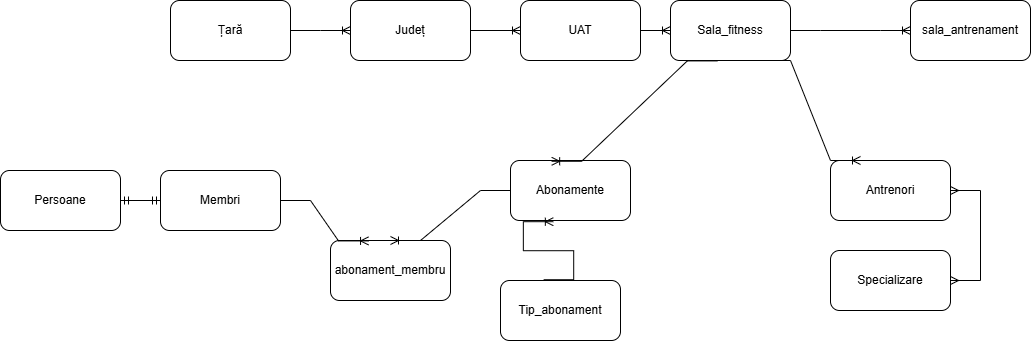

The diagram above was exported from draw.io. Its source (the exported page's mxGraphModel, read from the mxfile embedded in the PNG):
<mxGraphModel dx="2140" dy="522" grid="1" gridSize="10" guides="1" tooltips="1" connect="1" arrows="1" fold="1" page="1" pageScale="1" pageWidth="850" pageHeight="1100" math="0" shadow="0" extFonts="Permanent Marker^https://fonts.googleapis.com/css?family=Permanent+Marker">
  <root>
    <mxCell id="0" />
    <mxCell id="1" parent="0" />
    <mxCell id="qk1R7yR4b1z62qCLYSHZ-1" value="Țară" style="rounded=1;whiteSpace=wrap;html=1;" vertex="1" parent="1">
      <mxGeometry x="-190" y="240" width="120" height="60" as="geometry" />
    </mxCell>
    <mxCell id="qk1R7yR4b1z62qCLYSHZ-2" value="Județ" style="rounded=1;whiteSpace=wrap;html=1;" vertex="1" parent="1">
      <mxGeometry x="-10" y="240" width="120" height="60" as="geometry" />
    </mxCell>
    <mxCell id="qk1R7yR4b1z62qCLYSHZ-3" value="UAT" style="rounded=1;whiteSpace=wrap;html=1;" vertex="1" parent="1">
      <mxGeometry x="160" y="240" width="120" height="60" as="geometry" />
    </mxCell>
    <mxCell id="qk1R7yR4b1z62qCLYSHZ-4" value="Sala_fitness" style="rounded=1;whiteSpace=wrap;html=1;" vertex="1" parent="1">
      <mxGeometry x="310" y="240" width="120" height="60" as="geometry" />
    </mxCell>
    <mxCell id="qk1R7yR4b1z62qCLYSHZ-5" value="Membri" style="rounded=1;whiteSpace=wrap;html=1;" vertex="1" parent="1">
      <mxGeometry x="-200" y="410" width="120" height="60" as="geometry" />
    </mxCell>
    <mxCell id="qk1R7yR4b1z62qCLYSHZ-7" value="Abonamente" style="rounded=1;whiteSpace=wrap;html=1;" vertex="1" parent="1">
      <mxGeometry x="150" y="400" width="120" height="60" as="geometry" />
    </mxCell>
    <mxCell id="qk1R7yR4b1z62qCLYSHZ-9" value="Tip_abonament" style="rounded=1;whiteSpace=wrap;html=1;" vertex="1" parent="1">
      <mxGeometry x="140" y="520" width="120" height="60" as="geometry" />
    </mxCell>
    <mxCell id="qk1R7yR4b1z62qCLYSHZ-11" value="Antrenori" style="rounded=1;whiteSpace=wrap;html=1;" vertex="1" parent="1">
      <mxGeometry x="470" y="400" width="120" height="60" as="geometry" />
    </mxCell>
    <mxCell id="qk1R7yR4b1z62qCLYSHZ-12" value="Specializare" style="rounded=1;whiteSpace=wrap;html=1;" vertex="1" parent="1">
      <mxGeometry x="470" y="490" width="120" height="60" as="geometry" />
    </mxCell>
    <mxCell id="qk1R7yR4b1z62qCLYSHZ-13" value="sala_antrenament" style="rounded=1;whiteSpace=wrap;html=1;" vertex="1" parent="1">
      <mxGeometry x="550" y="240" width="120" height="60" as="geometry" />
    </mxCell>
    <mxCell id="qk1R7yR4b1z62qCLYSHZ-14" value="Persoane" style="rounded=1;whiteSpace=wrap;html=1;" vertex="1" parent="1">
      <mxGeometry x="-360" y="410" width="120" height="60" as="geometry" />
    </mxCell>
    <mxCell id="qk1R7yR4b1z62qCLYSHZ-15" value="" style="edgeStyle=entityRelationEdgeStyle;fontSize=12;html=1;endArrow=ERoneToMany;rounded=0;entryX=0;entryY=0.5;entryDx=0;entryDy=0;" edge="1" parent="1" source="qk1R7yR4b1z62qCLYSHZ-1" target="qk1R7yR4b1z62qCLYSHZ-2">
      <mxGeometry width="100" height="100" relative="1" as="geometry">
        <mxPoint x="230" y="520" as="sourcePoint" />
        <mxPoint x="330" y="420" as="targetPoint" />
      </mxGeometry>
    </mxCell>
    <mxCell id="qk1R7yR4b1z62qCLYSHZ-16" value="" style="edgeStyle=entityRelationEdgeStyle;fontSize=12;html=1;endArrow=ERoneToMany;rounded=0;strokeColor=#000000;" edge="1" parent="1" source="qk1R7yR4b1z62qCLYSHZ-2" target="qk1R7yR4b1z62qCLYSHZ-3">
      <mxGeometry width="100" height="100" relative="1" as="geometry">
        <mxPoint x="230" y="520" as="sourcePoint" />
        <mxPoint x="330" y="420" as="targetPoint" />
      </mxGeometry>
    </mxCell>
    <mxCell id="qk1R7yR4b1z62qCLYSHZ-17" value="" style="edgeStyle=entityRelationEdgeStyle;fontSize=12;html=1;endArrow=ERoneToMany;rounded=0;entryX=0;entryY=0.5;entryDx=0;entryDy=0;" edge="1" parent="1" source="qk1R7yR4b1z62qCLYSHZ-3" target="qk1R7yR4b1z62qCLYSHZ-4">
      <mxGeometry width="100" height="100" relative="1" as="geometry">
        <mxPoint x="230" y="520" as="sourcePoint" />
        <mxPoint x="330" y="420" as="targetPoint" />
      </mxGeometry>
    </mxCell>
    <mxCell id="qk1R7yR4b1z62qCLYSHZ-19" value="" style="edgeStyle=entityRelationEdgeStyle;fontSize=12;html=1;endArrow=ERoneToMany;rounded=0;entryX=0;entryY=0.5;entryDx=0;entryDy=0;exitX=1;exitY=0.5;exitDx=0;exitDy=0;strokeColor=#000000;" edge="1" parent="1" source="qk1R7yR4b1z62qCLYSHZ-4" target="qk1R7yR4b1z62qCLYSHZ-13">
      <mxGeometry width="100" height="100" relative="1" as="geometry">
        <mxPoint x="230" y="520" as="sourcePoint" />
        <mxPoint x="330" y="420" as="targetPoint" />
      </mxGeometry>
    </mxCell>
    <mxCell id="qk1R7yR4b1z62qCLYSHZ-20" value="" style="edgeStyle=entityRelationEdgeStyle;fontSize=12;html=1;endArrow=ERmandOne;startArrow=ERmandOne;rounded=0;entryX=0;entryY=0.5;entryDx=0;entryDy=0;" edge="1" parent="1" source="qk1R7yR4b1z62qCLYSHZ-14" target="qk1R7yR4b1z62qCLYSHZ-5">
      <mxGeometry width="100" height="100" relative="1" as="geometry">
        <mxPoint x="-170" y="510" as="sourcePoint" />
        <mxPoint x="90" y="490" as="targetPoint" />
        <Array as="points">
          <mxPoint x="-210" y="510" />
          <mxPoint x="-210" y="520" />
        </Array>
      </mxGeometry>
    </mxCell>
    <mxCell id="qk1R7yR4b1z62qCLYSHZ-22" value="" style="edgeStyle=entityRelationEdgeStyle;fontSize=12;html=1;endArrow=ERoneToMany;rounded=0;entryX=0.343;entryY=0.013;entryDx=0;entryDy=0;entryPerimeter=0;exitX=0.39;exitY=1.007;exitDx=0;exitDy=0;exitPerimeter=0;strokeColor=#000000;" edge="1" parent="1" source="qk1R7yR4b1z62qCLYSHZ-4" target="qk1R7yR4b1z62qCLYSHZ-7">
      <mxGeometry width="100" height="100" relative="1" as="geometry">
        <mxPoint x="400" y="320" as="sourcePoint" />
        <mxPoint x="500" y="220" as="targetPoint" />
      </mxGeometry>
    </mxCell>
    <mxCell id="qk1R7yR4b1z62qCLYSHZ-23" value="" style="edgeStyle=entityRelationEdgeStyle;fontSize=12;html=1;endArrow=ERoneToMany;rounded=0;entryX=0.357;entryY=1.02;entryDx=0;entryDy=0;entryPerimeter=0;exitX=0.36;exitY=-0.013;exitDx=0;exitDy=0;exitPerimeter=0;" edge="1" parent="1" source="qk1R7yR4b1z62qCLYSHZ-9" target="qk1R7yR4b1z62qCLYSHZ-7">
      <mxGeometry width="100" height="100" relative="1" as="geometry">
        <mxPoint x="130" y="550" as="sourcePoint" />
        <mxPoint x="230" y="450" as="targetPoint" />
      </mxGeometry>
    </mxCell>
    <mxCell id="qk1R7yR4b1z62qCLYSHZ-24" value="abonament_membru" style="rounded=1;whiteSpace=wrap;html=1;" vertex="1" parent="1">
      <mxGeometry x="-30" y="480" width="120" height="60" as="geometry" />
    </mxCell>
    <mxCell id="qk1R7yR4b1z62qCLYSHZ-25" value="" style="edgeStyle=entityRelationEdgeStyle;fontSize=12;html=1;endArrow=ERoneToMany;rounded=0;exitX=0;exitY=0.5;exitDx=0;exitDy=0;entryX=0.5;entryY=0;entryDx=0;entryDy=0;" edge="1" parent="1" source="qk1R7yR4b1z62qCLYSHZ-7" target="qk1R7yR4b1z62qCLYSHZ-24">
      <mxGeometry width="100" height="100" relative="1" as="geometry">
        <mxPoint x="280" y="530" as="sourcePoint" />
        <mxPoint x="350" y="420" as="targetPoint" />
      </mxGeometry>
    </mxCell>
    <mxCell id="qk1R7yR4b1z62qCLYSHZ-27" value="" style="edgeStyle=entityRelationEdgeStyle;fontSize=12;html=1;endArrow=ERoneToMany;rounded=0;entryX=0.317;entryY=0.007;entryDx=0;entryDy=0;entryPerimeter=0;" edge="1" parent="1" source="qk1R7yR4b1z62qCLYSHZ-5" target="qk1R7yR4b1z62qCLYSHZ-24">
      <mxGeometry width="100" height="100" relative="1" as="geometry">
        <mxPoint x="30" y="590" as="sourcePoint" />
        <mxPoint x="130" y="490" as="targetPoint" />
      </mxGeometry>
    </mxCell>
    <mxCell id="qk1R7yR4b1z62qCLYSHZ-28" value="" style="edgeStyle=entityRelationEdgeStyle;fontSize=12;html=1;endArrow=ERoneToMany;rounded=0;exitX=0.75;exitY=1;exitDx=0;exitDy=0;entryX=0.25;entryY=0;entryDx=0;entryDy=0;strokeColor=#000000;" edge="1" parent="1" source="qk1R7yR4b1z62qCLYSHZ-4" target="qk1R7yR4b1z62qCLYSHZ-11">
      <mxGeometry width="100" height="100" relative="1" as="geometry">
        <mxPoint x="400" y="320" as="sourcePoint" />
        <mxPoint x="500" y="220" as="targetPoint" />
      </mxGeometry>
    </mxCell>
    <mxCell id="qk1R7yR4b1z62qCLYSHZ-29" value="" style="edgeStyle=entityRelationEdgeStyle;fontSize=12;html=1;endArrow=ERmany;startArrow=ERmany;rounded=0;" edge="1" parent="1" source="qk1R7yR4b1z62qCLYSHZ-11" target="qk1R7yR4b1z62qCLYSHZ-12">
      <mxGeometry width="100" height="100" relative="1" as="geometry">
        <mxPoint x="320" y="610" as="sourcePoint" />
        <mxPoint x="420" y="510" as="targetPoint" />
      </mxGeometry>
    </mxCell>
  </root>
</mxGraphModel>